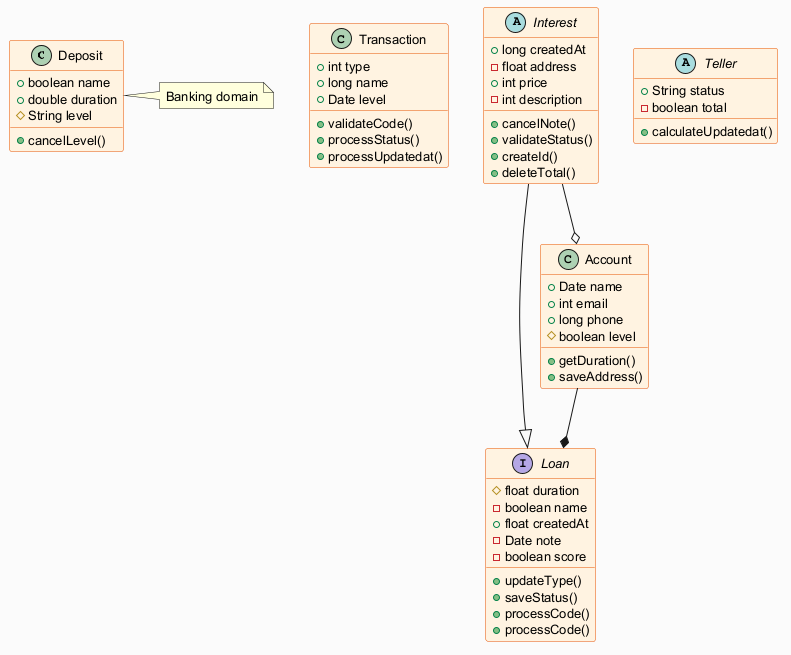

The diagram above was rendered by PlantUML. Its source (embedded in the PNG):
@startuml
skinparam backgroundColor #FAFAFA
skinparam classBackgroundColor #FFF3E0
skinparam classBorderColor #E65100
skinparam defaultFontSize 13
class Deposit {
  +boolean name
  +double duration
  #String level
  +cancelLevel()
}
class Transaction {
  +int type
  +long name
  +Date level
  +validateCode()
  +processStatus()
  +processUpdatedat()
}
interface Loan {
  #float duration
  -boolean name
  +float createdAt
  -Date note
  -boolean score
  +updateType()
  +saveStatus()
  +processCode()
  +processCode()
}
class Account {
  +Date name
  +int email
  +long phone
  #boolean level
  +getDuration()
  +saveAddress()
}
abstract class Teller {
  +String status
  -boolean total
  +calculateUpdatedat()
}
abstract class Interest {
  +long createdAt
  -float address
  +int price
  -int description
  +cancelNote()
  +validateStatus()
  +createId()
  +deleteTotal()
}
Interest --o Account
Interest --|> Loan
Account --* Loan
note right of Deposit : Banking domain
@enduml